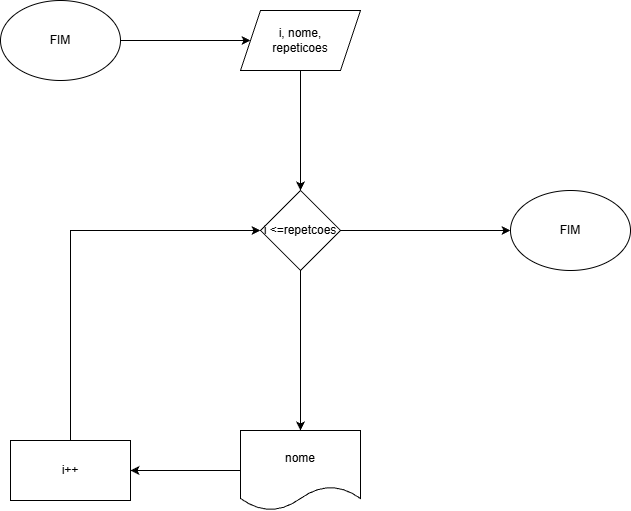

The diagram above was exported from draw.io. Its source (the exported page's mxGraphModel, read from the mxfile embedded in the PNG):
<mxGraphModel dx="464" dy="832" grid="1" gridSize="10" guides="1" tooltips="1" connect="1" arrows="1" fold="1" page="1" pageScale="1" pageWidth="827" pageHeight="1169" math="0" shadow="0">
  <root>
    <mxCell id="0" />
    <mxCell id="1" parent="0" />
    <mxCell id="8TFQzN8aMInjH_6erFT--8" edge="1" parent="1" source="8TFQzN8aMInjH_6erFT--1" style="edgeStyle=orthogonalEdgeStyle;rounded=0;orthogonalLoop=1;jettySize=auto;html=1;exitX=1;exitY=0.5;exitDx=0;exitDy=0;entryX=0;entryY=0.5;entryDx=0;entryDy=0;" target="8TFQzN8aMInjH_6erFT--2">
      <mxGeometry relative="1" as="geometry" />
    </mxCell>
    <mxCell id="8TFQzN8aMInjH_6erFT--1" parent="1" style="ellipse;whiteSpace=wrap;html=1;" value="FIM" vertex="1">
      <mxGeometry height="80" width="120" x="20" y="40" as="geometry" />
    </mxCell>
    <mxCell id="8TFQzN8aMInjH_6erFT--9" edge="1" parent="1" source="8TFQzN8aMInjH_6erFT--2" style="edgeStyle=orthogonalEdgeStyle;rounded=0;orthogonalLoop=1;jettySize=auto;html=1;exitX=0.5;exitY=1;exitDx=0;exitDy=0;entryX=0.5;entryY=0;entryDx=0;entryDy=0;" target="8TFQzN8aMInjH_6erFT--3">
      <mxGeometry relative="1" as="geometry" />
    </mxCell>
    <mxCell id="8TFQzN8aMInjH_6erFT--2" parent="1" style="shape=parallelogram;perimeter=parallelogramPerimeter;whiteSpace=wrap;html=1;fixedSize=1;" value="i, nome,&lt;div&gt;repeticoes&lt;/div&gt;" vertex="1">
      <mxGeometry height="60" width="120" x="260" y="50" as="geometry" />
    </mxCell>
    <mxCell id="8TFQzN8aMInjH_6erFT--10" edge="1" parent="1" source="8TFQzN8aMInjH_6erFT--3" style="edgeStyle=orthogonalEdgeStyle;rounded=0;orthogonalLoop=1;jettySize=auto;html=1;exitX=0.5;exitY=1;exitDx=0;exitDy=0;entryX=0.5;entryY=0;entryDx=0;entryDy=0;" target="8TFQzN8aMInjH_6erFT--4">
      <mxGeometry relative="1" as="geometry" />
    </mxCell>
    <mxCell id="8TFQzN8aMInjH_6erFT--13" edge="1" parent="1" source="8TFQzN8aMInjH_6erFT--3" style="edgeStyle=orthogonalEdgeStyle;rounded=0;orthogonalLoop=1;jettySize=auto;html=1;exitX=1;exitY=0.5;exitDx=0;exitDy=0;entryX=0;entryY=0.5;entryDx=0;entryDy=0;" target="8TFQzN8aMInjH_6erFT--6">
      <mxGeometry relative="1" as="geometry" />
    </mxCell>
    <mxCell id="8TFQzN8aMInjH_6erFT--3" parent="1" style="rhombus;whiteSpace=wrap;html=1;" value="i &amp;lt;=repetcoes" vertex="1">
      <mxGeometry height="80" width="80" x="280" y="230" as="geometry" />
    </mxCell>
    <mxCell id="8TFQzN8aMInjH_6erFT--11" edge="1" parent="1" source="8TFQzN8aMInjH_6erFT--4" style="edgeStyle=orthogonalEdgeStyle;rounded=0;orthogonalLoop=1;jettySize=auto;html=1;exitX=0;exitY=0.5;exitDx=0;exitDy=0;entryX=1;entryY=0.5;entryDx=0;entryDy=0;" target="8TFQzN8aMInjH_6erFT--5">
      <mxGeometry relative="1" as="geometry" />
    </mxCell>
    <mxCell id="8TFQzN8aMInjH_6erFT--4" parent="1" style="shape=document;whiteSpace=wrap;html=1;boundedLbl=1;" value="nome" vertex="1">
      <mxGeometry height="80" width="120" x="260" y="470" as="geometry" />
    </mxCell>
    <mxCell id="8TFQzN8aMInjH_6erFT--12" edge="1" parent="1" source="8TFQzN8aMInjH_6erFT--5" style="edgeStyle=orthogonalEdgeStyle;rounded=0;orthogonalLoop=1;jettySize=auto;html=1;exitX=0.5;exitY=0;exitDx=0;exitDy=0;entryX=0;entryY=0.5;entryDx=0;entryDy=0;" target="8TFQzN8aMInjH_6erFT--3">
      <mxGeometry relative="1" as="geometry" />
    </mxCell>
    <mxCell id="8TFQzN8aMInjH_6erFT--5" parent="1" style="rounded=0;whiteSpace=wrap;html=1;" value="i++" vertex="1">
      <mxGeometry height="60" width="120" x="30" y="480" as="geometry" />
    </mxCell>
    <mxCell id="8TFQzN8aMInjH_6erFT--6" parent="1" style="ellipse;whiteSpace=wrap;html=1;" value="FIM" vertex="1">
      <mxGeometry height="80" width="120" x="530" y="230" as="geometry" />
    </mxCell>
  </root>
</mxGraphModel>